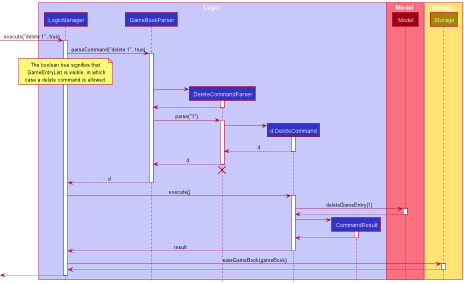

The diagram above was rendered by PlantUML. Its source (embedded in the PNG):
@startuml
!include style.puml

box Logic LOGIC_COLOR_T1
participant ":LogicManager" as LogicManager LOGIC_COLOR
participant ":GameBookParser" as GameBookParser LOGIC_COLOR
participant ":DeleteCommandParser" as DeleteCommandParser LOGIC_COLOR
participant "d:DeleteCommand" as DeleteCommand LOGIC_COLOR
participant ":CommandResult" as CommandResult LOGIC_COLOR
end box

box Model MODEL_COLOR_T1
participant ":Model" as Model MODEL_COLOR
end box

box Storage STORAGE_COLOR_T1
participant ":Storage" as Storage STORAGE_COLOR
end box

[-> LogicManager : execute("delete 1", true)
activate LogicManager

LogicManager -> GameBookParser : parseCommand("delete 1", true)
activate GameBookParser

note over LogicManager
    The boolean true signifies that
     GameEntryList is visible, in which
    case a delete command is allowed.
end note

create DeleteCommandParser
GameBookParser -> DeleteCommandParser
activate DeleteCommandParser

DeleteCommandParser --> GameBookParser
deactivate DeleteCommandParser

GameBookParser -> DeleteCommandParser : parse("1")
activate DeleteCommandParser

create DeleteCommand
DeleteCommandParser -> DeleteCommand
activate DeleteCommand

DeleteCommand --> DeleteCommandParser : d
deactivate DeleteCommand

DeleteCommandParser --> GameBookParser : d
deactivate DeleteCommandParser
'Hidden arrow to position the destroy marker below the end of the activation bar.
DeleteCommandParser -[hidden]-> GameBookParser
destroy DeleteCommandParser

GameBookParser --> LogicManager : d
deactivate GameBookParser

LogicManager -> DeleteCommand : execute()
activate DeleteCommand

DeleteCommand -> Model : deleteGameEntry(1)
activate Model

Model --> DeleteCommand
deactivate Model

create CommandResult
DeleteCommand -> CommandResult
activate CommandResult

CommandResult --> DeleteCommand
deactivate CommandResult

DeleteCommand --> LogicManager : result
deactivate DeleteCommand

LogicManager -> Storage : saveGameBook(gameBook)
activate Storage

Storage --> LogicManager
deactivate

[<--LogicManager
deactivate LogicManager
@enduml